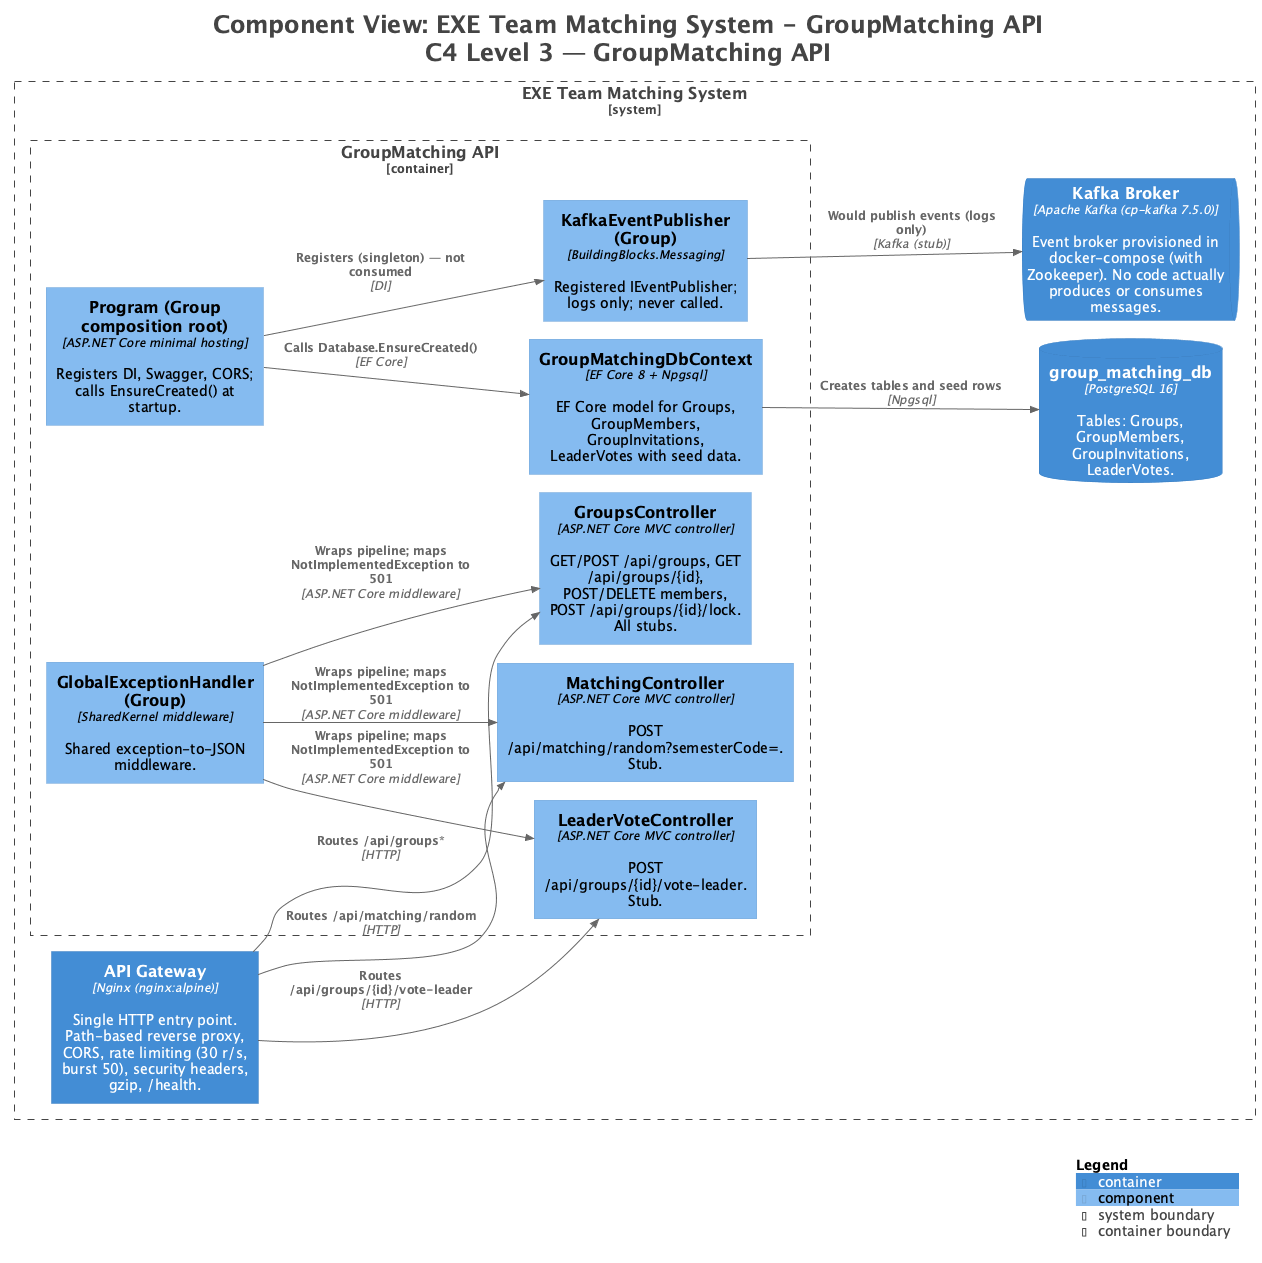

The diagram above was rendered by PlantUML. Its source (embedded in the PNG):
@startuml
!pragma layout smetana
title <size:24>Component View: EXE Team Matching System - GroupMatching API</size>\n<size:24>C4 Level 3 — GroupMatching API</size>

set separator none
left to right direction

<style>
  root {
    BackgroundColor: #ffffff
    FontColor: #444444
  }
</style>

!include <C4/C4>
!include <C4/C4_Context>
!include <C4/C4_Container>
!include <C4/C4_Component>

System_Boundary("EXETeamMatchingSystem_boundary", "EXE Team Matching System", $tags="") {
  Container_Boundary("EXETeamMatchingSystem.GroupMatchingAPI_boundary", "GroupMatching API", $tags="") {
    Component(EXETeamMatchingSystem.GroupMatchingAPI.GroupsController, "GroupsController", $techn="ASP.NET Core MVC controller", $descr="GET/POST /api/groups, GET /api/groups/{id}, POST/DELETE members, POST /api/groups/{id}/lock. All stubs.", $tags="", $link="")
    Component(EXETeamMatchingSystem.GroupMatchingAPI.LeaderVoteController, "LeaderVoteController", $techn="ASP.NET Core MVC controller", $descr="POST /api/groups/{id}/vote-leader. Stub.", $tags="", $link="")
    Component(EXETeamMatchingSystem.GroupMatchingAPI.MatchingController, "MatchingController", $techn="ASP.NET Core MVC controller", $descr="POST /api/matching/random?semesterCode=. Stub.", $tags="", $link="")
    Component(EXETeamMatchingSystem.GroupMatchingAPI.GlobalExceptionHandlerGroup, "GlobalExceptionHandler (Group)", $techn="SharedKernel middleware", $descr="Shared exception-to-JSON middleware.", $tags="", $link="")
    Component(EXETeamMatchingSystem.GroupMatchingAPI.ProgramGroupcompositionroot, "Program (Group composition root)", $techn="ASP.NET Core minimal hosting", $descr="Registers DI, Swagger, CORS; calls EnsureCreated() at startup.", $tags="", $link="")
    Component(EXETeamMatchingSystem.GroupMatchingAPI.GroupMatchingDbContext, "GroupMatchingDbContext", $techn="EF Core 8 + Npgsql", $descr="EF Core model for Groups, GroupMembers, GroupInvitations, LeaderVotes with seed data.", $tags="", $link="")
    Component(EXETeamMatchingSystem.GroupMatchingAPI.KafkaEventPublisherGroup, "KafkaEventPublisher (Group)", $techn="BuildingBlocks.Messaging", $descr="Registered IEventPublisher; logs only; never called.", $tags="", $link="")
  }

  ContainerDb(EXETeamMatchingSystem.group_matching_db, "group_matching_db", $techn="PostgreSQL 16", $descr="Tables: Groups, GroupMembers, GroupInvitations, LeaderVotes.", $tags="", $link="")
  ContainerQueue(EXETeamMatchingSystem.KafkaBroker, "Kafka Broker", $techn="Apache Kafka (cp-kafka 7.5.0)", $descr="Event broker provisioned in docker-compose (with Zookeeper). No code actually produces or consumes messages.", $tags="", $link="")
  Container(EXETeamMatchingSystem.APIGateway, "API Gateway", $techn="Nginx (nginx:alpine)", $descr="Single HTTP entry point. Path-based reverse proxy, CORS, rate limiting (30 r/s, burst 50), security headers, gzip, /health.", $tags="", $link="")
}

Rel(EXETeamMatchingSystem.APIGateway, EXETeamMatchingSystem.GroupMatchingAPI.GroupsController, "Routes /api/groups*", $techn="HTTP", $tags="", $link="")
Rel(EXETeamMatchingSystem.APIGateway, EXETeamMatchingSystem.GroupMatchingAPI.LeaderVoteController, "Routes /api/groups/{id}/vote-leader", $techn="HTTP", $tags="", $link="")
Rel(EXETeamMatchingSystem.APIGateway, EXETeamMatchingSystem.GroupMatchingAPI.MatchingController, "Routes /api/matching/random", $techn="HTTP", $tags="", $link="")
Rel(EXETeamMatchingSystem.GroupMatchingAPI.GlobalExceptionHandlerGroup, EXETeamMatchingSystem.GroupMatchingAPI.GroupsController, "Wraps pipeline; maps NotImplementedException to 501", $techn="ASP.NET Core middleware", $tags="", $link="")
Rel(EXETeamMatchingSystem.GroupMatchingAPI.GlobalExceptionHandlerGroup, EXETeamMatchingSystem.GroupMatchingAPI.LeaderVoteController, "Wraps pipeline; maps NotImplementedException to 501", $techn="ASP.NET Core middleware", $tags="", $link="")
Rel(EXETeamMatchingSystem.GroupMatchingAPI.GlobalExceptionHandlerGroup, EXETeamMatchingSystem.GroupMatchingAPI.MatchingController, "Wraps pipeline; maps NotImplementedException to 501", $techn="ASP.NET Core middleware", $tags="", $link="")
Rel(EXETeamMatchingSystem.GroupMatchingAPI.ProgramGroupcompositionroot, EXETeamMatchingSystem.GroupMatchingAPI.GroupMatchingDbContext, "Calls Database.EnsureCreated()", $techn="EF Core", $tags="", $link="")
Rel(EXETeamMatchingSystem.GroupMatchingAPI.ProgramGroupcompositionroot, EXETeamMatchingSystem.GroupMatchingAPI.KafkaEventPublisherGroup, "Registers (singleton) — not consumed", $techn="DI", $tags="", $link="")
Rel(EXETeamMatchingSystem.GroupMatchingAPI.GroupMatchingDbContext, EXETeamMatchingSystem.group_matching_db, "Creates tables and seed rows", $techn="Npgsql", $tags="", $link="")
Rel(EXETeamMatchingSystem.GroupMatchingAPI.KafkaEventPublisherGroup, EXETeamMatchingSystem.KafkaBroker, "Would publish events (logs only)", $techn="Kafka (stub)", $tags="", $link="")

SHOW_LEGEND(true)
hide stereotypes
@enduml